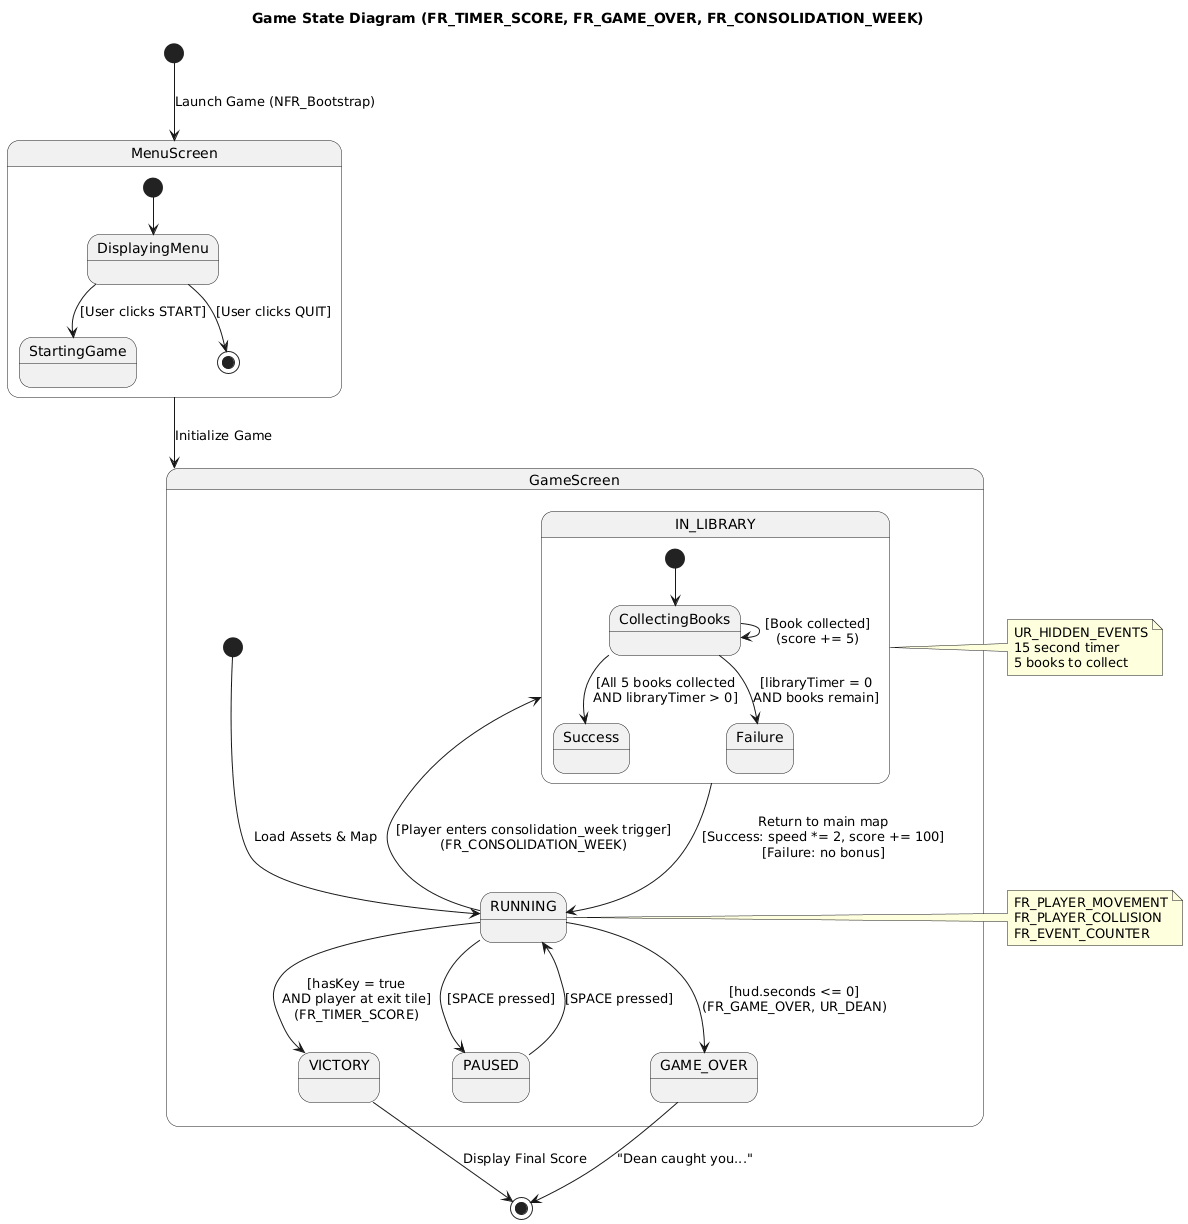

The diagram above was rendered by PlantUML. Its source (embedded in the PNG):
@startuml
title Game State Diagram (FR_TIMER_SCORE, FR_GAME_OVER, FR_CONSOLIDATION_WEEK)

[*] --> MenuScreen : Launch Game (NFR_Bootstrap)

state MenuScreen {
    [*] --> DisplayingMenu
    DisplayingMenu --> StartingGame : [User clicks START]
    DisplayingMenu --> [*] : [User clicks QUIT]
}

MenuScreen --> GameScreen : Initialize Game

state GameScreen {
    [*] --> RUNNING : Load Assets & Map
    
    RUNNING --> PAUSED : [SPACE pressed]
    PAUSED --> RUNNING : [SPACE pressed]
    
    RUNNING --> IN_LIBRARY : [Player enters consolidation_week trigger]\n(FR_CONSOLIDATION_WEEK)
    
    state IN_LIBRARY {
        [*] --> CollectingBooks
        CollectingBooks --> CollectingBooks : [Book collected]\n(score += 5)
        CollectingBooks --> Success : [All 5 books collected\nAND libraryTimer > 0]
        CollectingBooks --> Failure : [libraryTimer = 0\nAND books remain]
    }
    
    IN_LIBRARY --> RUNNING : Return to main map\n[Success: speed *= 2, score += 100]\n[Failure: no bonus]
    
    RUNNING --> VICTORY : [hasKey = true\nAND player at exit tile]\n(FR_TIMER_SCORE)
    RUNNING --> GAME_OVER : [hud.seconds <= 0]\n(FR_GAME_OVER, UR_DEAN)
}

VICTORY --> [*] : Display Final Score
GAME_OVER --> [*] : "Dean caught you..."

note right of IN_LIBRARY
  UR_HIDDEN_EVENTS
  15 second timer
  5 books to collect
end note

note right of RUNNING
  FR_PLAYER_MOVEMENT
  FR_PLAYER_COLLISION
  FR_EVENT_COUNTER
end note
@enduml